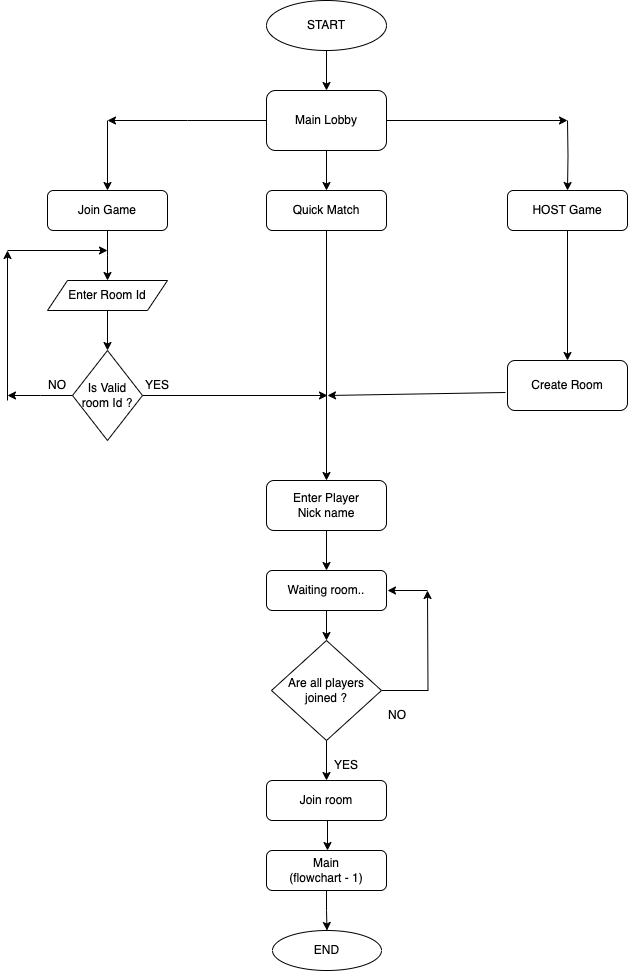

The diagram above was exported from draw.io. Its source (the exported page's mxGraphModel, read from the mxfile embedded in the PNG):
<mxGraphModel dx="1300" dy="840" grid="1" gridSize="10" guides="1" tooltips="1" connect="1" arrows="1" fold="1" page="1" pageScale="1" pageWidth="827" pageHeight="1169" math="0" shadow="0">
  <root>
    <mxCell id="WIyWlLk6GJQsqaUBKTNV-0" />
    <mxCell id="WIyWlLk6GJQsqaUBKTNV-1" parent="WIyWlLk6GJQsqaUBKTNV-0" />
    <mxCell id="xgJwiz6IFjWuHhcU8o2O-8" style="edgeStyle=orthogonalEdgeStyle;rounded=0;orthogonalLoop=1;jettySize=auto;html=1;exitX=0.5;exitY=1;exitDx=0;exitDy=0;entryX=0.5;entryY=0;entryDx=0;entryDy=0;" parent="WIyWlLk6GJQsqaUBKTNV-1" source="xgJwiz6IFjWuHhcU8o2O-0" target="xgJwiz6IFjWuHhcU8o2O-1" edge="1">
      <mxGeometry relative="1" as="geometry" />
    </mxCell>
    <mxCell id="xgJwiz6IFjWuHhcU8o2O-0" value="START" style="ellipse;whiteSpace=wrap;html=1;" parent="WIyWlLk6GJQsqaUBKTNV-1" vertex="1">
      <mxGeometry x="359" y="40" width="120" height="50" as="geometry" />
    </mxCell>
    <mxCell id="xgJwiz6IFjWuHhcU8o2O-9" style="edgeStyle=orthogonalEdgeStyle;rounded=0;orthogonalLoop=1;jettySize=auto;html=1;exitX=0.5;exitY=1;exitDx=0;exitDy=0;entryX=0.5;entryY=0;entryDx=0;entryDy=0;" parent="WIyWlLk6GJQsqaUBKTNV-1" source="xgJwiz6IFjWuHhcU8o2O-1" target="xgJwiz6IFjWuHhcU8o2O-2" edge="1">
      <mxGeometry relative="1" as="geometry" />
    </mxCell>
    <mxCell id="xgJwiz6IFjWuHhcU8o2O-29" style="edgeStyle=orthogonalEdgeStyle;rounded=0;orthogonalLoop=1;jettySize=auto;html=1;exitX=1;exitY=0.5;exitDx=0;exitDy=0;" parent="WIyWlLk6GJQsqaUBKTNV-1" source="xgJwiz6IFjWuHhcU8o2O-1" edge="1">
      <mxGeometry relative="1" as="geometry">
        <mxPoint x="660" y="160" as="targetPoint" />
      </mxGeometry>
    </mxCell>
    <mxCell id="xgJwiz6IFjWuHhcU8o2O-32" style="edgeStyle=orthogonalEdgeStyle;rounded=0;orthogonalLoop=1;jettySize=auto;html=1;exitX=0;exitY=0.5;exitDx=0;exitDy=0;" parent="WIyWlLk6GJQsqaUBKTNV-1" source="xgJwiz6IFjWuHhcU8o2O-1" edge="1">
      <mxGeometry relative="1" as="geometry">
        <mxPoint x="200" y="160" as="targetPoint" />
      </mxGeometry>
    </mxCell>
    <mxCell id="xgJwiz6IFjWuHhcU8o2O-1" value="Main Lobby" style="rounded=1;whiteSpace=wrap;html=1;" parent="WIyWlLk6GJQsqaUBKTNV-1" vertex="1">
      <mxGeometry x="359" y="130" width="120" height="60" as="geometry" />
    </mxCell>
    <mxCell id="9qzqXjyuchzskmBBXKz7-6" style="edgeStyle=orthogonalEdgeStyle;rounded=0;orthogonalLoop=1;jettySize=auto;html=1;entryX=0.5;entryY=0;entryDx=0;entryDy=0;" parent="WIyWlLk6GJQsqaUBKTNV-1" source="xgJwiz6IFjWuHhcU8o2O-2" target="9qzqXjyuchzskmBBXKz7-3" edge="1">
      <mxGeometry relative="1" as="geometry" />
    </mxCell>
    <mxCell id="xgJwiz6IFjWuHhcU8o2O-2" value="Quick Match" style="rounded=1;whiteSpace=wrap;html=1;" parent="WIyWlLk6GJQsqaUBKTNV-1" vertex="1">
      <mxGeometry x="359" y="230" width="120" height="40" as="geometry" />
    </mxCell>
    <mxCell id="xgJwiz6IFjWuHhcU8o2O-24" style="edgeStyle=orthogonalEdgeStyle;rounded=0;orthogonalLoop=1;jettySize=auto;html=1;exitX=1;exitY=0.5;exitDx=0;exitDy=0;" parent="WIyWlLk6GJQsqaUBKTNV-1" source="xgJwiz6IFjWuHhcU8o2O-3" edge="1">
      <mxGeometry relative="1" as="geometry">
        <mxPoint x="520" y="630" as="targetPoint" />
      </mxGeometry>
    </mxCell>
    <mxCell id="GyzbIFT_w2-8PIZUKVFM-2" value="" style="edgeStyle=orthogonalEdgeStyle;rounded=0;orthogonalLoop=1;jettySize=auto;html=1;entryX=0.5;entryY=0;entryDx=0;entryDy=0;" parent="WIyWlLk6GJQsqaUBKTNV-1" source="xgJwiz6IFjWuHhcU8o2O-3" target="xgJwiz6IFjWuHhcU8o2O-4" edge="1">
      <mxGeometry relative="1" as="geometry" />
    </mxCell>
    <mxCell id="xgJwiz6IFjWuHhcU8o2O-3" value="Are all players joined ?" style="rhombus;whiteSpace=wrap;html=1;" parent="WIyWlLk6GJQsqaUBKTNV-1" vertex="1">
      <mxGeometry x="364" y="680" width="110" height="100" as="geometry" />
    </mxCell>
    <mxCell id="xgJwiz6IFjWuHhcU8o2O-12" style="edgeStyle=orthogonalEdgeStyle;rounded=0;orthogonalLoop=1;jettySize=auto;html=1;exitX=0.5;exitY=1;exitDx=0;exitDy=0;entryX=0.5;entryY=0;entryDx=0;entryDy=0;" parent="WIyWlLk6GJQsqaUBKTNV-1" source="xgJwiz6IFjWuHhcU8o2O-4" edge="1">
      <mxGeometry relative="1" as="geometry">
        <mxPoint x="420" y="890" as="targetPoint" />
      </mxGeometry>
    </mxCell>
    <mxCell id="xgJwiz6IFjWuHhcU8o2O-4" value="Join room" style="rounded=1;whiteSpace=wrap;html=1;" parent="WIyWlLk6GJQsqaUBKTNV-1" vertex="1">
      <mxGeometry x="359" y="820" width="120" height="40" as="geometry" />
    </mxCell>
    <mxCell id="xgJwiz6IFjWuHhcU8o2O-7" value="END" style="ellipse;whiteSpace=wrap;html=1;" parent="WIyWlLk6GJQsqaUBKTNV-1" vertex="1">
      <mxGeometry x="365" y="970" width="109" height="40" as="geometry" />
    </mxCell>
    <mxCell id="xgJwiz6IFjWuHhcU8o2O-31" style="edgeStyle=orthogonalEdgeStyle;rounded=0;orthogonalLoop=1;jettySize=auto;html=1;entryX=0.5;entryY=0;entryDx=0;entryDy=0;" parent="WIyWlLk6GJQsqaUBKTNV-1" target="xgJwiz6IFjWuHhcU8o2O-17" edge="1">
      <mxGeometry relative="1" as="geometry">
        <mxPoint x="660" y="160" as="sourcePoint" />
      </mxGeometry>
    </mxCell>
    <mxCell id="xgJwiz6IFjWuHhcU8o2O-16" value="YES" style="text;html=1;align=center;verticalAlign=middle;whiteSpace=wrap;rounded=0;" parent="WIyWlLk6GJQsqaUBKTNV-1" vertex="1">
      <mxGeometry x="409" y="790" width="60" height="30" as="geometry" />
    </mxCell>
    <mxCell id="xgJwiz6IFjWuHhcU8o2O-20" style="edgeStyle=orthogonalEdgeStyle;rounded=0;orthogonalLoop=1;jettySize=auto;html=1;exitX=0.5;exitY=1;exitDx=0;exitDy=0;entryX=0.5;entryY=0;entryDx=0;entryDy=0;" parent="WIyWlLk6GJQsqaUBKTNV-1" source="xgJwiz6IFjWuHhcU8o2O-17" target="xgJwiz6IFjWuHhcU8o2O-18" edge="1">
      <mxGeometry relative="1" as="geometry" />
    </mxCell>
    <mxCell id="xgJwiz6IFjWuHhcU8o2O-17" value="HOST Game" style="rounded=1;whiteSpace=wrap;html=1;" parent="WIyWlLk6GJQsqaUBKTNV-1" vertex="1">
      <mxGeometry x="600" y="230" width="120" height="40" as="geometry" />
    </mxCell>
    <mxCell id="xgJwiz6IFjWuHhcU8o2O-18" value="Create Room" style="rounded=1;whiteSpace=wrap;html=1;" parent="WIyWlLk6GJQsqaUBKTNV-1" vertex="1">
      <mxGeometry x="600" y="400" width="120" height="50" as="geometry" />
    </mxCell>
    <mxCell id="xgJwiz6IFjWuHhcU8o2O-27" value="NO" style="text;html=1;align=center;verticalAlign=middle;whiteSpace=wrap;rounded=0;" parent="WIyWlLk6GJQsqaUBKTNV-1" vertex="1">
      <mxGeometry x="460" y="740" width="60" height="30" as="geometry" />
    </mxCell>
    <mxCell id="xgJwiz6IFjWuHhcU8o2O-47" style="edgeStyle=orthogonalEdgeStyle;rounded=0;orthogonalLoop=1;jettySize=auto;html=1;exitX=0.5;exitY=1;exitDx=0;exitDy=0;entryX=0.5;entryY=0;entryDx=0;entryDy=0;" parent="WIyWlLk6GJQsqaUBKTNV-1" source="xgJwiz6IFjWuHhcU8o2O-28" edge="1">
      <mxGeometry relative="1" as="geometry">
        <mxPoint x="200" y="320" as="targetPoint" />
      </mxGeometry>
    </mxCell>
    <mxCell id="xgJwiz6IFjWuHhcU8o2O-28" value="Join Game" style="rounded=1;whiteSpace=wrap;html=1;" parent="WIyWlLk6GJQsqaUBKTNV-1" vertex="1">
      <mxGeometry x="140" y="230" width="120" height="40" as="geometry" />
    </mxCell>
    <mxCell id="xgJwiz6IFjWuHhcU8o2O-33" value="" style="endArrow=classic;html=1;rounded=0;entryX=0.5;entryY=0;entryDx=0;entryDy=0;" parent="WIyWlLk6GJQsqaUBKTNV-1" target="xgJwiz6IFjWuHhcU8o2O-28" edge="1">
      <mxGeometry width="50" height="50" relative="1" as="geometry">
        <mxPoint x="200" y="160" as="sourcePoint" />
        <mxPoint x="190" y="170" as="targetPoint" />
      </mxGeometry>
    </mxCell>
    <mxCell id="xgJwiz6IFjWuHhcU8o2O-38" style="edgeStyle=orthogonalEdgeStyle;rounded=0;orthogonalLoop=1;jettySize=auto;html=1;exitX=0.5;exitY=1;exitDx=0;exitDy=0;" parent="WIyWlLk6GJQsqaUBKTNV-1" source="xgJwiz6IFjWuHhcU8o2O-28" target="xgJwiz6IFjWuHhcU8o2O-28" edge="1">
      <mxGeometry relative="1" as="geometry" />
    </mxCell>
    <mxCell id="xgJwiz6IFjWuHhcU8o2O-45" style="edgeStyle=orthogonalEdgeStyle;rounded=0;orthogonalLoop=1;jettySize=auto;html=1;exitX=1;exitY=0.5;exitDx=0;exitDy=0;" parent="WIyWlLk6GJQsqaUBKTNV-1" source="xgJwiz6IFjWuHhcU8o2O-41" edge="1">
      <mxGeometry relative="1" as="geometry">
        <mxPoint x="420" y="435" as="targetPoint" />
      </mxGeometry>
    </mxCell>
    <mxCell id="xgJwiz6IFjWuHhcU8o2O-49" style="edgeStyle=orthogonalEdgeStyle;rounded=0;orthogonalLoop=1;jettySize=auto;html=1;" parent="WIyWlLk6GJQsqaUBKTNV-1" source="xgJwiz6IFjWuHhcU8o2O-41" edge="1">
      <mxGeometry relative="1" as="geometry">
        <mxPoint x="100" y="435" as="targetPoint" />
      </mxGeometry>
    </mxCell>
    <mxCell id="xgJwiz6IFjWuHhcU8o2O-41" value="Is Valid room Id ?" style="rhombus;whiteSpace=wrap;html=1;" parent="WIyWlLk6GJQsqaUBKTNV-1" vertex="1">
      <mxGeometry x="165" y="390" width="70" height="90" as="geometry" />
    </mxCell>
    <mxCell id="xgJwiz6IFjWuHhcU8o2O-44" value="" style="endArrow=classic;html=1;rounded=0;exitX=-0.017;exitY=0.64;exitDx=0;exitDy=0;exitPerimeter=0;" parent="WIyWlLk6GJQsqaUBKTNV-1" source="xgJwiz6IFjWuHhcU8o2O-18" edge="1">
      <mxGeometry width="50" height="50" relative="1" as="geometry">
        <mxPoint x="370" y="410" as="sourcePoint" />
        <mxPoint x="420" y="435" as="targetPoint" />
      </mxGeometry>
    </mxCell>
    <mxCell id="xgJwiz6IFjWuHhcU8o2O-48" value="YES" style="text;html=1;align=center;verticalAlign=middle;whiteSpace=wrap;rounded=0;" parent="WIyWlLk6GJQsqaUBKTNV-1" vertex="1">
      <mxGeometry x="220" y="410" width="60" height="30" as="geometry" />
    </mxCell>
    <mxCell id="xgJwiz6IFjWuHhcU8o2O-50" value="NO" style="text;html=1;align=center;verticalAlign=middle;whiteSpace=wrap;rounded=0;" parent="WIyWlLk6GJQsqaUBKTNV-1" vertex="1">
      <mxGeometry x="120" y="410" width="60" height="30" as="geometry" />
    </mxCell>
    <mxCell id="xgJwiz6IFjWuHhcU8o2O-55" style="edgeStyle=orthogonalEdgeStyle;rounded=0;orthogonalLoop=1;jettySize=auto;html=1;exitX=0.5;exitY=1;exitDx=0;exitDy=0;entryX=0.5;entryY=0;entryDx=0;entryDy=0;" parent="WIyWlLk6GJQsqaUBKTNV-1" source="xgJwiz6IFjWuHhcU8o2O-52" target="xgJwiz6IFjWuHhcU8o2O-41" edge="1">
      <mxGeometry relative="1" as="geometry" />
    </mxCell>
    <mxCell id="xgJwiz6IFjWuHhcU8o2O-52" value="Enter Room Id" style="shape=parallelogram;perimeter=parallelogramPerimeter;whiteSpace=wrap;html=1;fixedSize=1;" parent="WIyWlLk6GJQsqaUBKTNV-1" vertex="1">
      <mxGeometry x="140" y="320" width="120" height="30" as="geometry" />
    </mxCell>
    <mxCell id="xgJwiz6IFjWuHhcU8o2O-53" value="" style="endArrow=classic;html=1;rounded=0;" parent="WIyWlLk6GJQsqaUBKTNV-1" edge="1">
      <mxGeometry width="50" height="50" relative="1" as="geometry">
        <mxPoint x="100" y="290" as="sourcePoint" />
        <mxPoint x="200" y="290" as="targetPoint" />
      </mxGeometry>
    </mxCell>
    <mxCell id="xgJwiz6IFjWuHhcU8o2O-54" value="" style="endArrow=classic;html=1;rounded=0;" parent="WIyWlLk6GJQsqaUBKTNV-1" edge="1">
      <mxGeometry width="50" height="50" relative="1" as="geometry">
        <mxPoint x="100" y="440" as="sourcePoint" />
        <mxPoint x="100" y="290" as="targetPoint" />
      </mxGeometry>
    </mxCell>
    <mxCell id="9qzqXjyuchzskmBBXKz7-5" style="edgeStyle=orthogonalEdgeStyle;rounded=0;orthogonalLoop=1;jettySize=auto;html=1;entryX=0.5;entryY=0;entryDx=0;entryDy=0;" parent="WIyWlLk6GJQsqaUBKTNV-1" source="9qzqXjyuchzskmBBXKz7-0" target="xgJwiz6IFjWuHhcU8o2O-3" edge="1">
      <mxGeometry relative="1" as="geometry">
        <mxPoint x="419" y="680" as="targetPoint" />
      </mxGeometry>
    </mxCell>
    <mxCell id="9qzqXjyuchzskmBBXKz7-0" value="Waiting room.." style="rounded=1;whiteSpace=wrap;html=1;" parent="WIyWlLk6GJQsqaUBKTNV-1" vertex="1">
      <mxGeometry x="359" y="610" width="120" height="40" as="geometry" />
    </mxCell>
    <mxCell id="9qzqXjyuchzskmBBXKz7-1" value="" style="endArrow=classic;html=1;rounded=0;" parent="WIyWlLk6GJQsqaUBKTNV-1" edge="1">
      <mxGeometry width="50" height="50" relative="1" as="geometry">
        <mxPoint x="520" y="630" as="sourcePoint" />
        <mxPoint x="480" y="630" as="targetPoint" />
      </mxGeometry>
    </mxCell>
    <mxCell id="9qzqXjyuchzskmBBXKz7-4" style="edgeStyle=orthogonalEdgeStyle;rounded=0;orthogonalLoop=1;jettySize=auto;html=1;entryX=0.5;entryY=0;entryDx=0;entryDy=0;" parent="WIyWlLk6GJQsqaUBKTNV-1" source="9qzqXjyuchzskmBBXKz7-3" target="9qzqXjyuchzskmBBXKz7-0" edge="1">
      <mxGeometry relative="1" as="geometry" />
    </mxCell>
    <mxCell id="9qzqXjyuchzskmBBXKz7-3" value="Enter Player&lt;div&gt;Nick name&lt;/div&gt;" style="rounded=1;whiteSpace=wrap;html=1;" parent="WIyWlLk6GJQsqaUBKTNV-1" vertex="1">
      <mxGeometry x="359" y="520" width="120" height="50" as="geometry" />
    </mxCell>
    <mxCell id="izFMI31kc2DRqdancYh--1" value="" style="edgeStyle=orthogonalEdgeStyle;rounded=0;orthogonalLoop=1;jettySize=auto;html=1;" parent="WIyWlLk6GJQsqaUBKTNV-1" target="izFMI31kc2DRqdancYh--0" edge="1">
      <mxGeometry relative="1" as="geometry">
        <mxPoint x="420" y="930" as="sourcePoint" />
        <mxPoint x="420" y="960" as="targetPoint" />
      </mxGeometry>
    </mxCell>
    <mxCell id="izFMI31kc2DRqdancYh--2" value="" style="edgeStyle=orthogonalEdgeStyle;rounded=0;orthogonalLoop=1;jettySize=auto;html=1;" parent="WIyWlLk6GJQsqaUBKTNV-1" source="izFMI31kc2DRqdancYh--0" target="xgJwiz6IFjWuHhcU8o2O-7" edge="1">
      <mxGeometry relative="1" as="geometry" />
    </mxCell>
    <mxCell id="izFMI31kc2DRqdancYh--0" value="Main&lt;div&gt;(flowchart - 1)&lt;/div&gt;" style="rounded=1;whiteSpace=wrap;html=1;" parent="WIyWlLk6GJQsqaUBKTNV-1" vertex="1">
      <mxGeometry x="359" y="890" width="120" height="40" as="geometry" />
    </mxCell>
  </root>
</mxGraphModel>